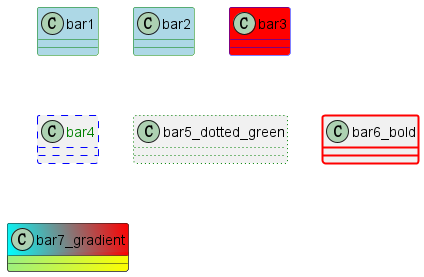

The diagram above was rendered by PlantUML. Its source (embedded in the PNG):
@startuml
class bar1 #line:green;back:lightblue
class bar2 #lightblue;line:green
class bar3 #back:red;line:0000FF
class bar4 #line.dashed:blue;text:green
class bar5_dotted_green #line.dotted:green
class bar6_bold #line.bold:red
class bar7_gradient #lightgreen/yellow;header:cyan\FF0000
@enduml